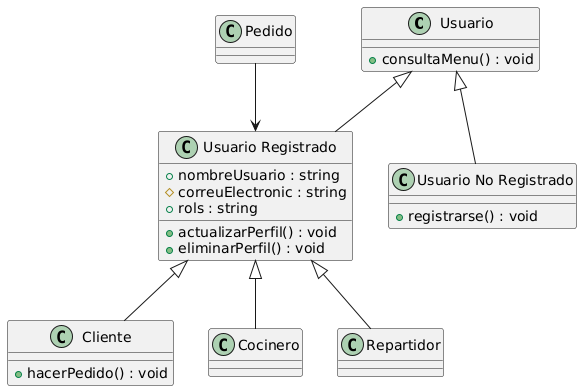

The diagram above was rendered by PlantUML. Its source (embedded in the PNG):
@startuml
class Usuario 
{
   +consultaMenu() : void
}
class "Usuario Registrado" as UsuarioRegistrado
{
   +nombreUsuario : string
   #correuElectronic : string
   +rols : string
   +actualizarPerfil() : void
   +eliminarPerfil() : void
   
}
class "Usuario No Registrado" as UsuarioNoRegistrado
{
   +registrarse() : void
}
class Cliente
{
   +hacerPedido() : void
}
class Cocinero
class Repartidor
class Pedido

Usuario <|-- UsuarioRegistrado
Usuario <|-- UsuarioNoRegistrado
UsuarioRegistrado <|-- Cliente
UsuarioRegistrado <|-- Cocinero
UsuarioRegistrado <|-- Repartidor
Pedido --> UsuarioRegistrado
@enduml